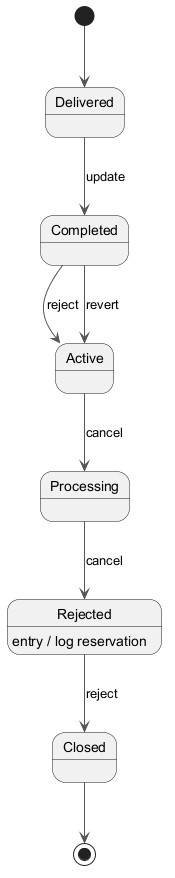

The diagram above was rendered by PlantUML. Its source (embedded in the PNG):
@startuml
skinparam backgroundColor #FFFFFF
skinparam classBackgroundColor #F3E5F5
skinparam classBorderColor #6A1B9A
skinparam ArrowColor #555555
[*] --> Delivered
Delivered --> Completed : update
Completed --> Active : reject
Active --> Processing : cancel
Processing --> Rejected : cancel
Rejected --> Closed : reject
Rejected : entry / log reservation
Completed --> Active : revert
Closed --> [*]
@enduml